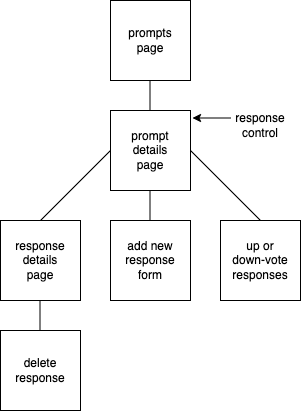

The diagram above was exported from draw.io. Its source (the exported page's mxGraphModel, read from the mxfile embedded in the PNG):
<mxGraphModel dx="672" dy="463" grid="1" gridSize="10" guides="1" tooltips="1" connect="1" arrows="1" fold="1" page="1" pageScale="1" pageWidth="850" pageHeight="1100" math="0" shadow="0">
  <root>
    <mxCell id="0" />
    <mxCell id="1" parent="0" />
    <mxCell id="v5tFDXqaoOqJ4ypi4-66-25" style="edgeStyle=orthogonalEdgeStyle;rounded=0;orthogonalLoop=1;jettySize=auto;html=1;exitX=0;exitY=0.25;exitDx=0;exitDy=0;entryX=1.025;entryY=0.088;entryDx=0;entryDy=0;entryPerimeter=0;" edge="1" parent="1" source="v5tFDXqaoOqJ4ypi4-66-2" target="v5tFDXqaoOqJ4ypi4-66-7">
      <mxGeometry relative="1" as="geometry" />
    </mxCell>
    <mxCell id="v5tFDXqaoOqJ4ypi4-66-2" value="response control" style="text;html=1;strokeColor=none;fillColor=none;align=center;verticalAlign=middle;whiteSpace=wrap;rounded=0;" vertex="1" parent="1">
      <mxGeometry x="360" y="310" width="60" height="30" as="geometry" />
    </mxCell>
    <mxCell id="v5tFDXqaoOqJ4ypi4-66-3" value="" style="whiteSpace=wrap;html=1;aspect=fixed;" vertex="1" parent="1">
      <mxGeometry x="130" y="420" width="80" height="80" as="geometry" />
    </mxCell>
    <mxCell id="v5tFDXqaoOqJ4ypi4-66-4" value="" style="whiteSpace=wrap;html=1;aspect=fixed;" vertex="1" parent="1">
      <mxGeometry x="240" y="200" width="80" height="80" as="geometry" />
    </mxCell>
    <mxCell id="v5tFDXqaoOqJ4ypi4-66-5" value="" style="whiteSpace=wrap;html=1;aspect=fixed;" vertex="1" parent="1">
      <mxGeometry x="240" y="420" width="80" height="80" as="geometry" />
    </mxCell>
    <mxCell id="v5tFDXqaoOqJ4ypi4-66-6" value="prompts page" style="text;html=1;strokeColor=none;fillColor=none;align=center;verticalAlign=middle;whiteSpace=wrap;rounded=0;" vertex="1" parent="1">
      <mxGeometry x="250" y="225" width="60" height="30" as="geometry" />
    </mxCell>
    <mxCell id="v5tFDXqaoOqJ4ypi4-66-7" value="" style="whiteSpace=wrap;html=1;aspect=fixed;" vertex="1" parent="1">
      <mxGeometry x="240" y="310" width="80" height="80" as="geometry" />
    </mxCell>
    <mxCell id="v5tFDXqaoOqJ4ypi4-66-8" value="prompt details page" style="text;html=1;strokeColor=none;fillColor=none;align=center;verticalAlign=middle;whiteSpace=wrap;rounded=0;" vertex="1" parent="1">
      <mxGeometry x="250" y="335" width="60" height="30" as="geometry" />
    </mxCell>
    <mxCell id="v5tFDXqaoOqJ4ypi4-66-10" value="response details page" style="text;html=1;strokeColor=none;fillColor=none;align=center;verticalAlign=middle;whiteSpace=wrap;rounded=0;" vertex="1" parent="1">
      <mxGeometry x="140" y="445" width="60" height="30" as="geometry" />
    </mxCell>
    <mxCell id="v5tFDXqaoOqJ4ypi4-66-11" value="add new response form" style="text;html=1;strokeColor=none;fillColor=none;align=center;verticalAlign=middle;whiteSpace=wrap;rounded=0;" vertex="1" parent="1">
      <mxGeometry x="250" y="445" width="60" height="30" as="geometry" />
    </mxCell>
    <mxCell id="v5tFDXqaoOqJ4ypi4-66-12" value="" style="whiteSpace=wrap;html=1;aspect=fixed;" vertex="1" parent="1">
      <mxGeometry x="130" y="530" width="80" height="80" as="geometry" />
    </mxCell>
    <mxCell id="v5tFDXqaoOqJ4ypi4-66-13" value="" style="whiteSpace=wrap;html=1;aspect=fixed;" vertex="1" parent="1">
      <mxGeometry x="350" y="420" width="80" height="80" as="geometry" />
    </mxCell>
    <mxCell id="v5tFDXqaoOqJ4ypi4-66-14" value="delete response" style="text;html=1;strokeColor=none;fillColor=none;align=center;verticalAlign=middle;whiteSpace=wrap;rounded=0;" vertex="1" parent="1">
      <mxGeometry x="140" y="555" width="60" height="30" as="geometry" />
    </mxCell>
    <mxCell id="v5tFDXqaoOqJ4ypi4-66-15" value="up or down-vote responses" style="text;html=1;strokeColor=none;fillColor=none;align=center;verticalAlign=middle;whiteSpace=wrap;rounded=0;" vertex="1" parent="1">
      <mxGeometry x="360" y="445" width="60" height="30" as="geometry" />
    </mxCell>
    <mxCell id="v5tFDXqaoOqJ4ypi4-66-17" value="" style="endArrow=none;html=1;rounded=0;exitX=0.5;exitY=0;exitDx=0;exitDy=0;" edge="1" parent="1">
      <mxGeometry width="50" height="50" relative="1" as="geometry">
        <mxPoint x="279.5" y="310" as="sourcePoint" />
        <mxPoint x="279.5" y="280" as="targetPoint" />
      </mxGeometry>
    </mxCell>
    <mxCell id="v5tFDXqaoOqJ4ypi4-66-18" value="" style="endArrow=none;html=1;rounded=0;exitX=0.5;exitY=0;exitDx=0;exitDy=0;" edge="1" parent="1">
      <mxGeometry width="50" height="50" relative="1" as="geometry">
        <mxPoint x="279.5" y="420" as="sourcePoint" />
        <mxPoint x="279.5" y="390" as="targetPoint" />
      </mxGeometry>
    </mxCell>
    <mxCell id="v5tFDXqaoOqJ4ypi4-66-19" value="" style="endArrow=none;html=1;rounded=0;exitX=0.5;exitY=0;exitDx=0;exitDy=0;" edge="1" parent="1">
      <mxGeometry width="50" height="50" relative="1" as="geometry">
        <mxPoint x="169.5" y="530" as="sourcePoint" />
        <mxPoint x="169.5" y="500" as="targetPoint" />
      </mxGeometry>
    </mxCell>
    <mxCell id="v5tFDXqaoOqJ4ypi4-66-20" value="" style="endArrow=none;html=1;rounded=0;exitX=0.5;exitY=0;exitDx=0;exitDy=0;entryX=0;entryY=0.5;entryDx=0;entryDy=0;" edge="1" parent="1" source="v5tFDXqaoOqJ4ypi4-66-3" target="v5tFDXqaoOqJ4ypi4-66-7">
      <mxGeometry width="50" height="50" relative="1" as="geometry">
        <mxPoint x="160" y="420" as="sourcePoint" />
        <mxPoint x="160" y="390" as="targetPoint" />
      </mxGeometry>
    </mxCell>
    <mxCell id="v5tFDXqaoOqJ4ypi4-66-21" value="" style="endArrow=none;html=1;rounded=0;exitX=0.5;exitY=0;exitDx=0;exitDy=0;entryX=0;entryY=0.5;entryDx=0;entryDy=0;" edge="1" parent="1" source="v5tFDXqaoOqJ4ypi4-66-13">
      <mxGeometry width="50" height="50" relative="1" as="geometry">
        <mxPoint x="240" y="420" as="sourcePoint" />
        <mxPoint x="320" y="350" as="targetPoint" />
      </mxGeometry>
    </mxCell>
  </root>
</mxGraphModel>